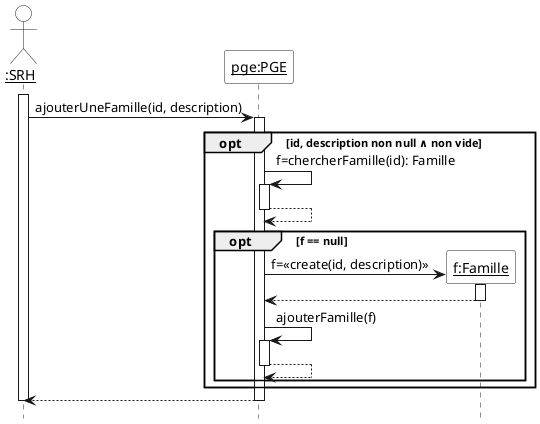

The diagram above was rendered by PlantUML. Its source (embedded in the PNG):
@startuml
hide footbox
skinparam sequenceParticipantBackgroundColor White
skinparam sequenceActorBackgroundColor White

actor "__:SRH__" as srh
participant "__pge:PGE__" as pge

activate srh
srh -> pge ++ : ajouterUneFamille(id, description)
opt id, description non null ∧ non vide
  pge -> pge ++ : f=chercherFamille(id): Famille
  return
  create "__f:Famille__" as f
  opt f == null
    pge -> "__f:Famille__" as f ++ : f=<<create(id, description)>>
    return
    pge -> pge ++ : ajouterFamille(f)
    return
  end
end
return
deactivate srh
@enduml